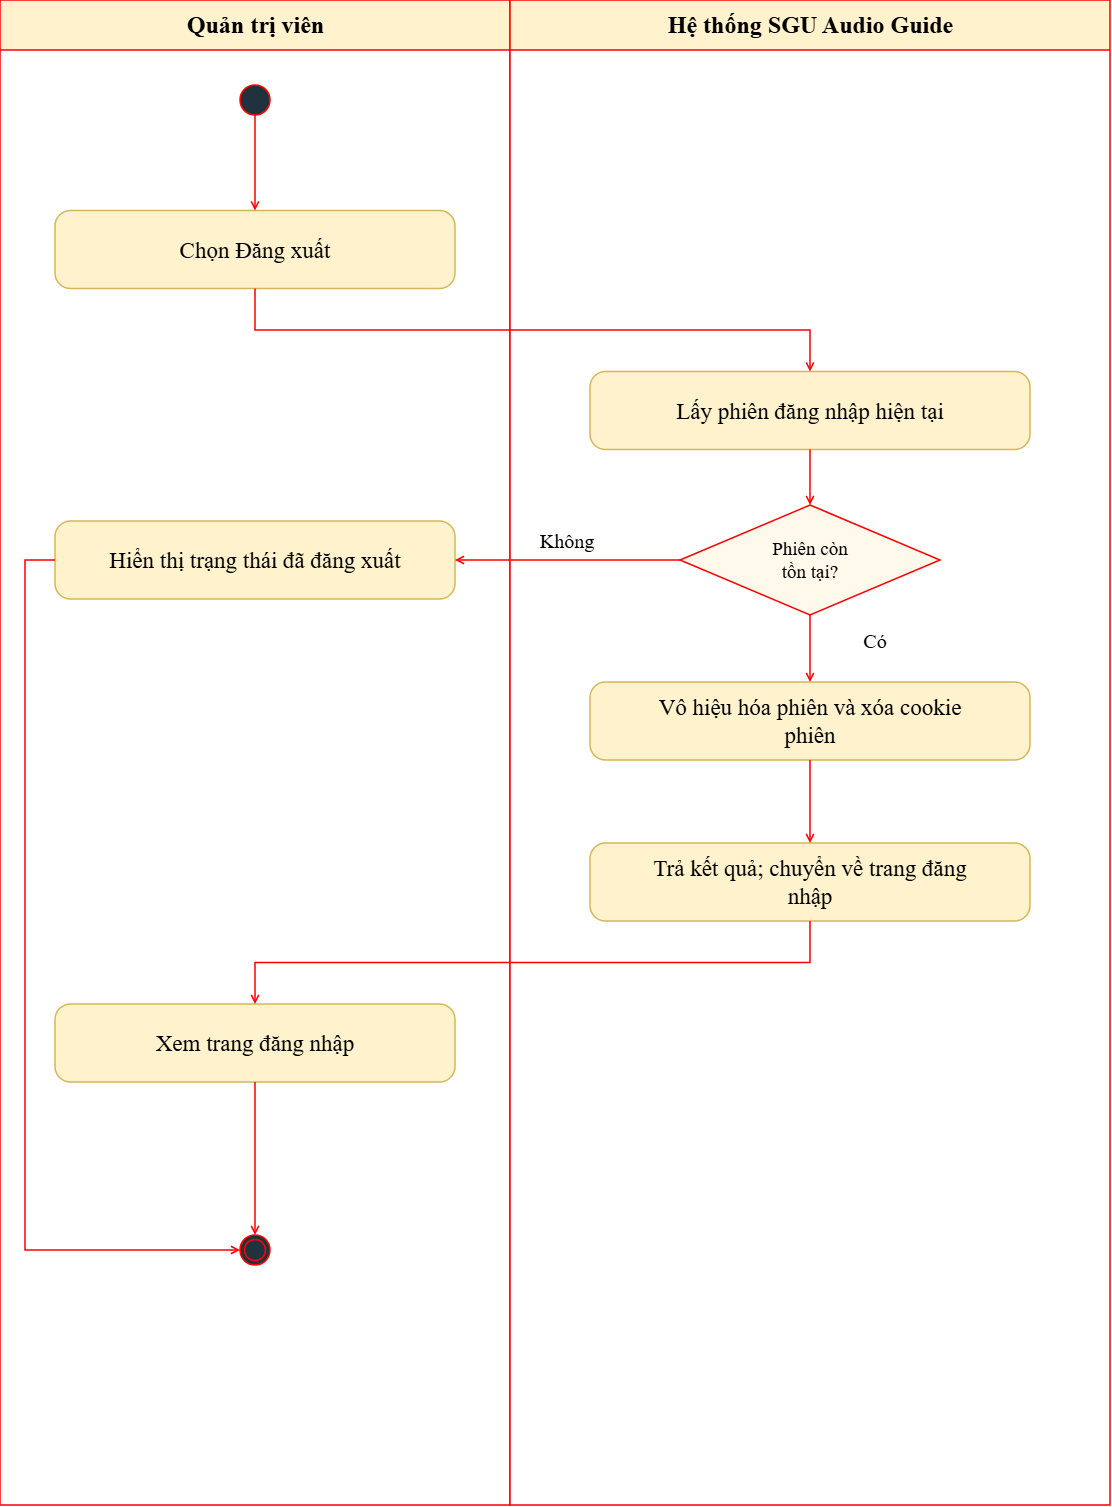

The diagram above was exported from draw.io. Its source (the exported page's mxGraphModel, read from the mxfile embedded in the PNG):
<mxGraphModel dx="3121" dy="1703" grid="1" gridSize="10" guides="1" tooltips="1" connect="1" arrows="1" fold="1" page="1" pageScale="1" pageWidth="1190" pageHeight="1684" background="#ffffff" math="0" shadow="0">
  <root>
    <mxCell id="0" />
    <mxCell id="1" parent="0" />
    <mxCell id="4" parent="1" style="swimlane;html=1;horizontal=1;startSize=50;fillColor=#fff2cc;swimlaneFillColor=#ffffff;strokeColor=light-dark(#ff0000, #6d5100);fontFamily=DejaVu Sans;fontSize=24;fontStyle=1;strokeWidth=1.5;" value="Quản trị viên" vertex="1">
      <mxGeometry height="1505" width="510" x="40" y="130" as="geometry" />
    </mxCell>
    <mxCell id="6" parent="4" style="html=1;whiteSpace=wrap;align=center;verticalAlign=middle;strokeColor=light-dark(#ff0000, #606d77);strokeWidth=1.5;fontFamily=DejaVu Sans;fontSize=19;ellipse;fillColor=#20323d;" value="" vertex="1">
      <mxGeometry height="30" width="30" x="240" y="85" as="geometry" />
    </mxCell>
    <mxCell id="7" parent="4" style="html=1;whiteSpace=wrap;align=center;verticalAlign=middle;strokeColor=#d6b656;strokeWidth=1.5;fontFamily=DejaVu Sans;fontSize=23;rounded=1;arcSize=20;fillColor=#fff2cc;" value="Chọn Đăng xuất" vertex="1">
      <mxGeometry height="78" width="400" x="55" y="210.5" as="geometry" />
    </mxCell>
    <mxCell id="11" parent="4" style="html=1;whiteSpace=wrap;align=center;verticalAlign=middle;strokeColor=#d6b656;strokeWidth=1.5;fontFamily=DejaVu Sans;fontSize=23;rounded=1;arcSize=20;fillColor=#fff2cc;" value="Hiển thị trạng thái đã đăng xuất" vertex="1">
      <mxGeometry height="78" width="400" x="55" y="521" as="geometry" />
    </mxCell>
    <mxCell id="13" parent="4" style="html=1;whiteSpace=wrap;align=center;verticalAlign=middle;strokeColor=#d6b656;strokeWidth=1.5;fontFamily=DejaVu Sans;fontSize=23;rounded=1;arcSize=20;fillColor=#fff2cc;" value="Xem trang đăng nhập" vertex="1">
      <mxGeometry height="78" width="400" x="55" y="1004" as="geometry" />
    </mxCell>
    <mxCell id="14" parent="4" style="html=1;whiteSpace=wrap;align=center;verticalAlign=middle;strokeColor=light-dark(#ff0000, #606d77);strokeWidth=1.5;fontFamily=DejaVu Sans;fontSize=19;shape=doubleEllipse;fillColor=#20323d;" value="" vertex="1">
      <mxGeometry height="30" width="30" x="240" y="1235" as="geometry" />
    </mxCell>
    <mxCell id="5" parent="1" style="swimlane;html=1;horizontal=1;startSize=50;fillColor=#fff2cc;swimlaneFillColor=#ffffff;strokeColor=light-dark(#ff0000, #6d5100);fontFamily=DejaVu Sans;fontSize=24;fontStyle=1;strokeWidth=1.5;" value="Hệ thống SGU Audio Guide" vertex="1">
      <mxGeometry height="1505" width="600" x="550" y="130" as="geometry" />
    </mxCell>
    <mxCell id="8" parent="5" style="html=1;whiteSpace=wrap;align=center;verticalAlign=middle;strokeColor=#d6b656;strokeWidth=1.5;fontFamily=DejaVu Sans;fontSize=23;rounded=1;arcSize=20;fillColor=#fff2cc;" value="Lấy phiên đăng nhập hiện tại" vertex="1">
      <mxGeometry height="78" width="440" x="80" y="371.5" as="geometry" />
    </mxCell>
    <mxCell id="9" parent="5" style="html=1;whiteSpace=wrap;align=center;verticalAlign=middle;strokeColor=light-dark(#ff0000, #606d77);strokeWidth=1.5;fontFamily=DejaVu Sans;fontSize=19;rhombus;fillColor=#fff9eb;" value="Phiên còn&lt;br&gt;tồn tại?" vertex="1">
      <mxGeometry height="110" width="260" x="170" y="505" as="geometry" />
    </mxCell>
    <mxCell id="10" parent="5" style="html=1;whiteSpace=wrap;align=center;verticalAlign=middle;strokeColor=#d6b656;strokeWidth=1.5;fontFamily=DejaVu Sans;fontSize=23;rounded=1;arcSize=20;fillColor=#fff2cc;" value="Vô hiệu hóa phiên và xóa cookie&lt;br&gt;phiên" vertex="1">
      <mxGeometry height="78" width="440" x="80" y="682" as="geometry" />
    </mxCell>
    <mxCell id="12" parent="5" style="html=1;whiteSpace=wrap;align=center;verticalAlign=middle;strokeColor=#d6b656;strokeWidth=1.5;fontFamily=DejaVu Sans;fontSize=23;rounded=1;arcSize=20;fillColor=#fff2cc;" value="Trả kết quả; chuyển về trang đăng&lt;br&gt;nhập" vertex="1">
      <mxGeometry height="78" width="440" x="80" y="843" as="geometry" />
    </mxCell>
    <mxCell id="19" parent="5" style="text;html=1;whiteSpace=wrap;align=center;verticalAlign=middle;fontFamily=DejaVu Sans;fontSize=20;fontStyle=0;fillColor=none;strokeColor=none;strokeWidth=1.5;" value="Có" vertex="1">
      <mxGeometry height="32" width="150" x="290" y="624" as="geometry" />
    </mxCell>
    <mxCell id="15" edge="1" guard="" parent="1" source="6" style="edgeStyle=none;endArrow=open;endFill=0;strokeColor=light-dark(#ff0000, #606d77);strokeWidth=1.5;rounded=0;exitX=0.5;exitY=1.0;entryX=0.5;entryY=0.0;" target="7" value="">
      <mxGeometry relative="1" as="geometry">
        <Array as="points" />
      </mxGeometry>
    </mxCell>
    <mxCell id="16" edge="1" guard="" parent="1" source="7" style="edgeStyle=none;endArrow=open;endFill=0;strokeColor=light-dark(#ff0000, #606d77);strokeWidth=1.5;rounded=0;exitX=0.5;exitY=1.0;entryX=0.5;entryY=0.0;" target="8" value="">
      <mxGeometry relative="1" as="geometry">
        <Array as="points">
          <mxPoint x="295" y="460" />
          <mxPoint x="850" y="460" />
        </Array>
      </mxGeometry>
    </mxCell>
    <mxCell id="17" edge="1" guard="" parent="1" source="8" style="edgeStyle=none;endArrow=open;endFill=0;strokeColor=light-dark(#ff0000, #606d77);strokeWidth=1.5;rounded=0;exitX=0.5;exitY=1.0;entryX=0.5;entryY=0.0;" target="9" value="">
      <mxGeometry relative="1" as="geometry">
        <Array as="points" />
      </mxGeometry>
    </mxCell>
    <mxCell id="18" edge="1" guard="Có" parent="1" source="9" style="edgeStyle=none;endArrow=open;endFill=0;strokeColor=light-dark(#ff0000, #606d77);strokeWidth=1.5;rounded=0;exitX=0.5;exitY=1.0;entryX=0.5;entryY=0.0;" target="10" value="">
      <mxGeometry relative="1" as="geometry">
        <Array as="points" />
      </mxGeometry>
    </mxCell>
    <mxCell id="20" edge="1" guard="" parent="1" source="10" style="edgeStyle=none;endArrow=open;endFill=0;strokeColor=light-dark(#ff0000, #606d77);strokeWidth=1.5;rounded=0;exitX=0.5;exitY=1.0;entryX=0.5;entryY=0.0;" target="12" value="">
      <mxGeometry relative="1" as="geometry">
        <Array as="points" />
      </mxGeometry>
    </mxCell>
    <mxCell id="21" edge="1" guard="" parent="1" source="12" style="edgeStyle=none;endArrow=open;endFill=0;strokeColor=light-dark(#ff0000, #606d77);strokeWidth=1.5;rounded=0;exitX=0.5;exitY=1.0;entryX=0.5;entryY=0.0;" target="13" value="">
      <mxGeometry relative="1" as="geometry">
        <Array as="points">
          <mxPoint x="850" y="1092.5" />
          <mxPoint x="295" y="1092.5" />
        </Array>
      </mxGeometry>
    </mxCell>
    <mxCell id="22" edge="1" guard="" parent="1" source="13" style="edgeStyle=none;endArrow=open;endFill=0;strokeColor=light-dark(#ff0000, #606d77);strokeWidth=1.5;rounded=0;exitX=0.5;exitY=1.0;entryX=0.5;entryY=0.0;" target="14" value="">
      <mxGeometry relative="1" as="geometry">
        <Array as="points" />
      </mxGeometry>
    </mxCell>
    <mxCell id="23" edge="1" guard="Không" parent="1" source="9" style="edgeStyle=none;endArrow=open;endFill=0;strokeColor=light-dark(#ff0000, #606d77);strokeWidth=1.5;rounded=0;exitX=0.0;exitY=0.5;entryX=1.0;entryY=0.5;" target="11" value="">
      <mxGeometry relative="1" as="geometry">
        <Array as="points" />
      </mxGeometry>
    </mxCell>
    <mxCell id="24" parent="1" style="text;html=1;whiteSpace=wrap;align=center;verticalAlign=middle;fontFamily=DejaVu Sans;fontSize=20;fontStyle=0;fillColor=none;strokeColor=none;strokeWidth=1.5;" value="Không" vertex="1">
      <mxGeometry height="32" width="150" x="532.5" y="654" as="geometry" />
    </mxCell>
    <mxCell id="25" edge="1" guard="" parent="1" source="11" style="edgeStyle=none;endArrow=open;endFill=0;strokeColor=light-dark(#ff0000, #606d77);strokeWidth=1.5;rounded=0;exitX=0.0;exitY=0.5;entryX=0.0;entryY=0.5;" target="14" value="">
      <mxGeometry relative="1" as="geometry">
        <Array as="points">
          <mxPoint x="65" y="690" />
          <mxPoint x="65" y="1380" />
        </Array>
      </mxGeometry>
    </mxCell>
  </root>
</mxGraphModel>